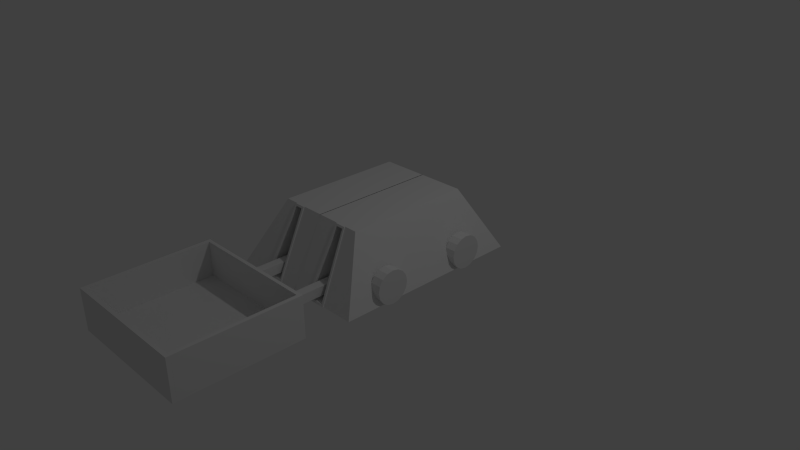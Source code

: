 # Source: RoboPlayer.blend  (saved by Blender 2.76.0; exported with 4.5.12 LTS)
import bpy
from mathutils import Matrix  # noqa: F401  (used for matrix-valued properties, if any)

bpy.ops.wm.read_factory_settings(use_empty=True)
scene = bpy.context.scene
scene.name = 'Scene'

# ---- collections
col_collection_1 = bpy.data.collections.new('Collection 1'); scene.collection.children.link(col_collection_1)

# ---- materials (node trees are filled in below, after node groups)
mat_material = bpy.data.materials.new('Material')
mat_material.alpha_threshold = 0.0
mat_material.roughness = 0.5
mat_material.line_color = (0.0, 0.0, 0.0, 1.0)

# ---- material node trees

# ---- world
world_world = bpy.data.worlds.new('World'); scene.world = world_world
world_world.color = (0.05088, 0.05088, 0.05088)
world_world.use_sun_shadow = False
world_world.sun_shadow_jitter_overblur = 0.0
world_world.cycles.sampling_method = 'MANUAL'
world_world.cycles.sample_map_resolution = 256

# ---- cameras
cam_camera = bpy.data.cameras.new('Camera')
cam_camera.clip_end = 100.0
cam_camera.lens = 35.0
cam_camera.sensor_width = 32.0
cam_camera.sensor_height = 18.0
cam_camera.ortho_scale = 7.314
cam_camera.dof.focus_distance = 0.0

# ---- lights
light_lamp = bpy.data.lights.new('Lamp', 'POINT')
light_lamp.transmission_factor = 0.0
light_lamp.cutoff_distance = 30.0
light_lamp.energy = 100.0
light_lamp.shadow_buffer_clip_start = 1.001
light_lamp.shadow_soft_size = 0.1
light_lamp.shadow_maximum_resolution = 0.006
light_lamp.use_absolute_resolution = True
light_lamp.cycles.use_multiple_importance_sampling = False

# ---- meshes
me_cube_004 = bpy.data.meshes.new('Cube.004')
me_cube_004.from_pydata([(-0.9075, -0.7945, -0.2152), (-0.8564, -0.7498, 0.333), (-0.9075, 0.7945, -0.2152), (-0.8564, 0.7941, 0.333), (-0.9075, -0.7945, 0.333), (-0.9075, 0.7945, 0.333), (-0.8564, -0.7498, -0.1262), (-0.8564, 0.7941, -0.1262), (0.9075, -0.7945, -0.2152), (0.8564, -0.7498, 0.333), (0.9075, 0.7945, -0.2152), (0.8564, 0.7941, 0.333), (0.9075, 0.7945, 0.333), (0.9075, -0.7945, 0.333), (0.8564, 0.7941, -0.1262), (0.8564, -0.7498, -0.1262), (-0.9075, -0.7945, -0.2152), (-0.9075, 0.7945, -0.2152), (0.9075, -0.7945, -0.2152), (0.9075, 0.7945, -0.2152), (-0.8564, -0.7498, -0.1262), (-0.8564, 0.7941, -0.1262), (0.8564, 0.7941, -0.1262), (0.8564, -0.7498, -0.1262), (-0.9075, -0.7945, -0.2152), (-0.8564, -0.7498, 0.333), (-0.9075, 0.7945, -0.2152), (-0.8564, 0.7941, 0.333), (0.9075, -0.7945, -0.2152), (0.8564, -0.7498, 0.333), (0.9075, 0.7945, -0.2152), (0.8564, 0.7941, 0.333), (-0.9075, -0.7945, 0.333), (-0.9075, 0.7945, 0.333), (0.9075, 0.7945, 0.333), (0.9075, -0.7945, 0.333), (-0.8564, -0.7498, -0.1262), (-0.8564, 0.7941, -0.1262), (0.8564, 0.7941, -0.1262), (0.8564, -0.7498, -0.1262)], [], [(4, 5, 2, 0), (1, 3, 5, 4), (3, 1, 6, 7), (12, 13, 8, 10), (11, 9, 13, 12), (9, 11, 14, 15), (16, 17, 19, 18), (23, 22, 21, 20), (35, 32, 24, 28), (25, 29, 39, 36), (29, 25, 32, 35), (26, 33, 27, 37, 38, 31, 34, 30)])
me_cube_004.use_remesh_preserve_volume = False
me_cube_004.use_remesh_preserve_attributes = False
me_cube_004.use_mirror_vertex_groups = False
me_cube_004.update()
me_cube_003 = bpy.data.meshes.new('Cube.003')
me_cube_003.from_pydata([(-0.9075, 0.8484, -0.2152), (-0.9075, 0.7947, -0.2152), (0.9075, 0.8484, -0.2152), (-0.9075, 0.7947, 0.333), (-0.9075, 0.8484, 0.333), (0.9075, 0.8484, 0.333), (0.9075, 0.7947, -0.2152), (0.9075, 0.7947, 0.333)], [], [(4, 5, 2, 0), (3, 1, 6, 7), (4, 3, 7, 5), (5, 7, 6, 2), (0, 1, 3, 4), (2, 6, 1, 0)])
me_cube_003.use_remesh_preserve_volume = False
me_cube_003.use_remesh_preserve_attributes = False
me_cube_003.use_mirror_vertex_groups = False
me_cube_003.update()
me_cube_002 = bpy.data.meshes.new('Cube.002')
me_cube_002.from_pydata([(0.3253, 0.6991, 0.08585), (0.3253, 0.6991, 0.2096), (0.3253, 1.851, 0.08585), (0.3253, 1.851, 0.2096), (0.4491, 0.6991, 0.08585), (0.4491, 0.6991, 0.2096), (0.4491, 1.851, 0.08585), (0.4491, 1.851, 0.2096)], [], [(1, 3, 2, 0), (3, 7, 6, 2), (7, 5, 4, 6), (5, 1, 0, 4), (0, 2, 6, 4), (5, 7, 3, 1)])
me_cube_002.use_remesh_preserve_volume = False
me_cube_002.use_remesh_preserve_attributes = False
me_cube_002.use_mirror_vertex_groups = False
me_cube_002.update()
me_cylinder = bpy.data.meshes.new('Cylinder')
me_cylinder.from_pydata([(0.0959, 0.1706, -0.2423), (0.0959, 0.1706, -0.09456), (0.1807, 0.1537, -0.2423), (0.1807, 0.1537, -0.09456), (0.2526, 0.1057, -0.2423), (0.2526, 0.1057, -0.09456), (0.3006, 0.03377, -0.2423), (0.3006, 0.03377, -0.09456), (0.3175, -0.05102, -0.2423), (0.3175, -0.05102, -0.09456), (0.3006, -0.1358, -0.2423), (0.3006, -0.1358, -0.09456), (0.2526, -0.2077, -0.2423), (0.2526, -0.2077, -0.09456), (0.1807, -0.2557, -0.2423), (0.1807, -0.2557, -0.09456), (0.0959, -0.2726, -0.2423), (0.0959, -0.2726, -0.09456), (0.0111, -0.2557, -0.2423), (0.0111, -0.2557, -0.09456), (-0.06078, -0.2077, -0.2423), (-0.06078, -0.2077, -0.09456), (-0.1088, -0.1358, -0.2423), (-0.1088, -0.1358, -0.09456), (-0.1257, -0.05102, -0.2423), (-0.1257, -0.05102, -0.09456), (-0.1088, 0.03377, -0.2423), (-0.1088, 0.03377, -0.09456), (-0.06078, 0.1057, -0.2423), (-0.06078, 0.1057, -0.09456), (0.0111, 0.1537, -0.2423), (0.0111, 0.1537, -0.09456), (0.0959, -1.06, -0.2423), (0.0959, -1.06, -0.09456), (0.1807, -1.077, -0.2423), (0.1807, -1.077, -0.09456), (0.2526, -1.125, -0.2423), (0.2526, -1.125, -0.09456), (0.3006, -1.197, -0.2423), (0.3006, -1.197, -0.09456), (0.3175, -1.282, -0.2423), (0.3175, -1.282, -0.09456), (0.3006, -1.367, -0.2423), (0.3006, -1.367, -0.09456), (0.2526, -1.439, -0.2423), (0.2526, -1.439, -0.09456), (0.1807, -1.487, -0.2423), (0.1807, -1.487, -0.09456), (0.0959, -1.504, -0.2423), (0.0959, -1.504, -0.09456), (0.0111, -1.487, -0.2423), (0.0111, -1.487, -0.09456), (-0.06078, -1.439, -0.2423), (-0.06078, -1.439, -0.09456), (-0.1088, -1.367, -0.2423), (-0.1088, -1.367, -0.09456), (-0.1257, -1.282, -0.2423), (-0.1257, -1.282, -0.09456), (-0.1088, -1.197, -0.2423), (-0.1088, -1.197, -0.09456), (-0.06078, -1.125, -0.2423), (-0.06078, -1.125, -0.09456), (0.0111, -1.077, -0.2423), (0.0111, -1.077, -0.09456), (0.0959, 0.1706, -2.139), (0.0959, 0.1706, -1.991), (0.1807, 0.1537, -2.139), (0.1807, 0.1537, -1.991), (0.2526, 0.1057, -2.139), (0.2526, 0.1057, -1.991), (0.3006, 0.03377, -2.139), (0.3006, 0.03377, -1.991), (0.3175, -0.05102, -2.139), (0.3175, -0.05102, -1.991), (0.3006, -0.1358, -2.139), (0.3006, -0.1358, -1.991), (0.2526, -0.2077, -2.139), (0.2526, -0.2077, -1.991), (0.1807, -0.2557, -2.139), (0.1807, -0.2557, -1.991), (0.0959, -0.2726, -2.139), (0.0959, -0.2726, -1.991), (0.0111, -0.2557, -2.139), (0.0111, -0.2557, -1.991), (-0.06078, -0.2077, -2.139), (-0.06078, -0.2077, -1.991), (-0.1088, -0.1358, -2.139), (-0.1088, -0.1358, -1.991), (-0.1257, -0.05102, -2.139), (-0.1257, -0.05102, -1.991), (-0.1088, 0.03377, -2.139), (-0.1088, 0.03377, -1.991), (-0.06078, 0.1057, -2.139), (-0.06078, 0.1057, -1.991), (0.0111, 0.1537, -2.139), (0.0111, 0.1537, -1.991), (0.0959, -1.06, -2.139), (0.0959, -1.06, -1.991), (0.1807, -1.077, -2.139), (0.1807, -1.077, -1.991), (0.2526, -1.125, -2.139), (0.2526, -1.125, -1.991), (0.3006, -1.197, -2.139), (0.3006, -1.197, -1.991), (0.3175, -1.282, -2.139), (0.3175, -1.282, -1.991), (0.3006, -1.367, -2.139), (0.3006, -1.367, -1.991), (0.2526, -1.439, -2.139), (0.2526, -1.439, -1.991), (0.1807, -1.487, -2.139), (0.1807, -1.487, -1.991), (0.0959, -1.504, -2.139), (0.0959, -1.504, -1.991), (0.0111, -1.487, -2.139), (0.0111, -1.487, -1.991), (-0.06078, -1.439, -2.139), (-0.06078, -1.439, -1.991), (-0.1088, -1.367, -2.139), (-0.1088, -1.367, -1.991), (-0.1257, -1.282, -2.139), (-0.1257, -1.282, -1.991), (-0.1088, -1.197, -2.139), (-0.1088, -1.197, -1.991), (-0.06078, -1.125, -2.139), (-0.06078, -1.125, -1.991), (0.0111, -1.077, -2.139), (0.0111, -1.077, -1.991)], [], [(0, 1, 3, 2), (2, 3, 5, 4), (4, 5, 7, 6), (6, 7, 9, 8), (8, 9, 11, 10), (10, 11, 13, 12), (12, 13, 15, 14), (14, 15, 17, 16), (16, 17, 19, 18), (18, 19, 21, 20), (20, 21, 23, 22), (22, 23, 25, 24), (24, 25, 27, 26), (26, 27, 29, 28), (3, 1, 31, 29, 27, 25, 23, 21, 19, 17, 15, 13, 11, 9, 7, 5), (30, 31, 1, 0), (28, 29, 31, 30), (0, 2, 4, 6, 8, 10, 12, 14, 16, 18, 20, 22, 24, 26, 28, 30), (32, 33, 35, 34), (34, 35, 37, 36), (36, 37, 39, 38), (38, 39, 41, 40), (40, 41, 43, 42), (42, 43, 45, 44), (44, 45, 47, 46), (46, 47, 49, 48), (48, 49, 51, 50), (50, 51, 53, 52), (52, 53, 55, 54), (54, 55, 57, 56), (56, 57, 59, 58), (58, 59, 61, 60), (35, 33, 63, 61, 59, 57, 55, 53, 51, 49, 47, 45, 43, 41, 39, 37), (62, 63, 33, 32), (60, 61, 63, 62), (32, 34, 36, 38, 40, 42, 44, 46, 48, 50, 52, 54, 56, 58, 60, 62), (64, 65, 67, 66), (66, 67, 69, 68), (68, 69, 71, 70), (70, 71, 73, 72), (72, 73, 75, 74), (74, 75, 77, 76), (76, 77, 79, 78), (78, 79, 81, 80), (80, 81, 83, 82), (82, 83, 85, 84), (84, 85, 87, 86), (86, 87, 89, 88), (88, 89, 91, 90), (90, 91, 93, 92), (67, 65, 95, 93, 91, 89, 87, 85, 83, 81, 79, 77, 75, 73, 71, 69), (94, 95, 65, 64), (92, 93, 95, 94), (64, 66, 68, 70, 72, 74, 76, 78, 80, 82, 84, 86, 88, 90, 92, 94), (96, 97, 99, 98), (98, 99, 101, 100), (100, 101, 103, 102), (102, 103, 105, 104), (104, 105, 107, 106), (106, 107, 109, 108), (108, 109, 111, 110), (110, 111, 113, 112), (112, 113, 115, 114), (114, 115, 117, 116), (116, 117, 119, 118), (118, 119, 121, 120), (120, 121, 123, 122), (122, 123, 125, 124), (99, 97, 127, 125, 123, 121, 119, 117, 115, 113, 111, 109, 107, 105, 103, 101), (126, 127, 97, 96), (124, 125, 127, 126), (96, 98, 100, 102, 104, 106, 108, 110, 112, 114, 116, 118, 120, 122, 124, 126)])
me_cylinder.use_remesh_preserve_volume = False
me_cylinder.use_remesh_preserve_attributes = False
me_cylinder.use_mirror_vertex_groups = False
me_cylinder.update()
me_cube = bpy.data.meshes.new('Cube')
me_cube.from_pydata([(1.0, 1.298, 0.002033), (1.0, -1.298, 0.002033), (0.6332, 0.8476, 0.8479), (0.6332, -0.8476, 0.8479), (0.5193, 1.285, 0.02626), (0.2824, 1.285, 0.02626), (0.5927, -1.298, 0.002033), (0.1927, -1.298, 0.002033), (0.4322, 0.8605, 0.8237), (0.3336, 0.8605, 0.8237), (0.4931, -0.8476, 0.8479), (0.2398, -0.8476, 0.8479), (0.5537, 1.298, 0.002033), (0.2569, 1.298, 0.002033), (0.4542, 0.8476, 0.8479), (0.3041, 0.8476, 0.8479), (0.5193, 0.969, 0.02626), (0.2824, 0.969, 0.02626), (0.4322, 0.5445, 0.8237), (0.3336, 0.5445, 0.8237), (-0.006889, 1.298, 0.002033), (-0.007339, -1.298, 0.002033), (-0.004197, 0.8476, 0.8479), (-0.004647, -0.8476, 0.8479), (0.5537, 1.312, 0.002033), (0.2569, 1.312, 0.002033), (0.4542, 0.8621, 0.8479), (0.3041, 0.8621, 0.8479), (0.5193, 1.299, 0.02626), (0.2824, 1.299, 0.02626), (0.4322, 0.875, 0.8237), (0.3336, 0.875, 0.8237)], [], [(0, 2, 3, 1), (2, 0, 12, 14), (8, 4, 16, 18), (1, 3, 10, 6), (6, 10, 11, 7), (2, 14, 10, 3), (14, 15, 11, 10), (0, 1, 6, 12), (12, 6, 7, 13), (13, 15, 27, 25), (8, 9, 31, 30), (14, 12, 24, 26), (9, 5, 29, 31), (18, 16, 17, 19), (4, 5, 17, 16), (5, 9, 19, 17), (9, 8, 18, 19), (13, 7, 21, 20), (15, 22, 23, 11), (7, 11, 23, 21), (15, 13, 20, 22), (29, 28, 24, 25), (30, 31, 27, 26), (28, 30, 26, 24), (31, 29, 25, 27), (4, 8, 30, 28), (5, 4, 28, 29), (15, 14, 26, 27), (12, 13, 25, 24)])
me_cube.materials.append(mat_material)
me_cube.use_remesh_preserve_volume = False
me_cube.use_remesh_preserve_attributes = False
me_cube.use_mirror_vertex_groups = False
me_cube.update()

# ---- objects
ob_cube_004 = bpy.data.objects.new('Cube.004', me_cube_004)
ob_cube_003 = bpy.data.objects.new('Cube.003', me_cube_003)
ob_cube_002 = bpy.data.objects.new('Cube.002', me_cube_002)
ob_cylinder = bpy.data.objects.new('Cylinder', me_cylinder)
ob_cube = bpy.data.objects.new('Cube', me_cube)
ob_lamp = bpy.data.objects.new('Lamp', light_lamp)
ob_camera = bpy.data.objects.new('Camera', cam_camera)

# ---- transforms, parenting, visibility, modifiers, constraints
ob_cube_004.location = (0.007444, -2.605, 0.2077)
ob_cube_004.rotation_euler = (0.0, -0.0, -3.142)
ob_cube_004.lineart.crease_threshold = 0.0
_vg = ob_cube_004.vertex_groups.new(name='Group')
for _i, _w in zip([0, 1, 2, 3, 4, 5, 6, 7, 8, 9, 10, 11, 12, 13, 14, 15, 16, 17, 18, 19, 20, 21, 22, 23, 24, 25, 26, 27, 28, 29, 30, 31, 32, 33, 34, 35, 36, 37, 38, 39], [1.0, 1.0, 1.0, 1.0, 1.0, 1.0, 1.0, 1.0, 1.0, 1.0, 1.0, 1.0, 1.0, 1.0, 1.0, 1.0, 1.0, 1.0, 1.0, 1.0, 1.0, 1.0, 1.0, 1.0, 1.0, 1.0, 1.0, 1.0, 1.0, 1.0, 1.0, 1.0, 1.0, 1.0, 1.0, 1.0, 1.0, 1.0, 1.0, 1.0]): _vg.add([_i], _w, 'REPLACE')
_vg = ob_cube_004.vertex_groups.new(name='Group.001')
_vg = ob_cube_004.vertex_groups.new(name='Bone')
_vg.add([0, 1, 2, 3, 4, 5, 6, 7, 8, 9, 10, 11, 12, 13, 14, 15, 16, 17, 18, 19, 20, 21, 22, 23, 24, 25, 26, 27, 28, 29, 30, 31, 32, 33, 34, 35, 36, 37, 38, 39], 1.0, 'REPLACE')
_m = ob_cube_004.modifiers.new('Armature', 'ARMATURE')
ob_cube_003.location = (0.007444, -2.605, 0.2077)
ob_cube_003.rotation_euler = (0.0, -0.0, -3.142)
ob_cube_003.lineart.crease_threshold = 0.0
_vg = ob_cube_003.vertex_groups.new(name='Group')
for _i, _w in zip([0, 1, 2, 3, 4, 5, 6, 7], [0.9998, 0.9996, 1.0, 1.0, 1.0, 0.9977, 1.0, 0.9993]): _vg.add([_i], _w, 'REPLACE')
_vg = ob_cube_003.vertex_groups.new(name='Bone')
_vg.add([0, 1, 2, 3, 4, 5, 6, 7], 1.0, 'REPLACE')
_m = ob_cube_003.modifiers.new('Armature', 'ARMATURE')
_m = ob_cube_003.modifiers.new('Armature.001', 'ARMATURE')
ob_cube_002.location = (0.007444, 0.02246, 0.0)
ob_cube_002.rotation_euler = (0.0, -0.0, -3.142)
ob_cube_002.lineart.crease_threshold = 0.0
_vg = ob_cube_002.vertex_groups.new(name='Group')
for _i, _w in zip([0, 1, 2, 3, 4, 5, 6, 7], [1.0, 1.0, 1.0, 1.0, 1.0, 1.0, 1.0, 1.0]): _vg.add([_i], _w, 'REPLACE')
_vg = ob_cube_002.vertex_groups.new(name='Bone')
_vg.add([0, 1, 2, 3, 4, 5, 6, 7], 1.0, 'REPLACE')
_m = ob_cube_002.modifiers.new('Mirror', 'MIRROR')
_m = ob_cube_002.modifiers.new('Armature', 'ARMATURE')
ob_cylinder.location = (-1.104, -0.6667, 0.2923)
ob_cylinder.rotation_euler = (3.142, 1.571, 0.0)
ob_cylinder.lineart.crease_threshold = 0.0
ob_cube.location = (0.007444, 0.02246, 0.0)
ob_cube.rotation_euler = (0.0, -0.0, -3.142)
ob_cube.lock_rotations_4d = False
ob_cube.empty_display_type = 'ARROWS'
ob_cube.lineart.crease_threshold = 0.0
_m = ob_cube.modifiers.new('Mirror', 'MIRROR')
ob_lamp.location = (4.076, 1.005, 5.904)
ob_lamp.rotation_euler = (0.6503, 0.05522, 1.866)
ob_lamp.lock_rotations_4d = False
ob_lamp.empty_display_type = 'ARROWS'
ob_lamp.color = (0.0, 0.0, 0.0, 0.0)
ob_lamp.lineart.crease_threshold = 0.0
ob_camera.location = (7.481, -6.508, 5.344)
ob_camera.rotation_euler = (1.109, 0.01082, 0.8149)
ob_camera.lock_rotations_4d = False
ob_camera.empty_display_type = 'ARROWS'
ob_camera.color = (0.0, 0.0, 0.0, 0.0)
ob_camera.display_type = 'WIRE'
ob_camera.lineart.crease_threshold = 0.0

# ---- collection membership
col_collection_1.objects.link(ob_cube_004)
col_collection_1.objects.link(ob_cube_003)
col_collection_1.objects.link(ob_cube_002)
col_collection_1.objects.link(ob_cylinder)
col_collection_1.objects.link(ob_cube)
col_collection_1.objects.link(ob_lamp)
col_collection_1.objects.link(ob_camera)

# ---- scene / render settings (as saved in the file)
scene.camera = ob_camera
scene.frame_start = 1; scene.frame_end = 250; scene.frame_set(1)
scene.render.engine = 'CYCLES'
scene.render.resolution_percentage = 50
scene.render.dither_intensity = 0.0
scene.cycles.use_denoising = False
scene.cycles.samples = 10
scene.cycles.sampling_pattern = 'TABULATED_SOBOL'
scene.cycles.light_sampling_threshold = 0.0
scene.cycles.use_adaptive_sampling = False
scene.cycles.use_light_tree = False
scene.cycles.blur_glossy = 0.0
scene.cycles.pixel_filter_type = 'GAUSSIAN'
scene.cycles.sample_clamp_indirect = 0.0
scene.view_settings.view_transform = 'Standard'
bpy.context.view_layer.update()
